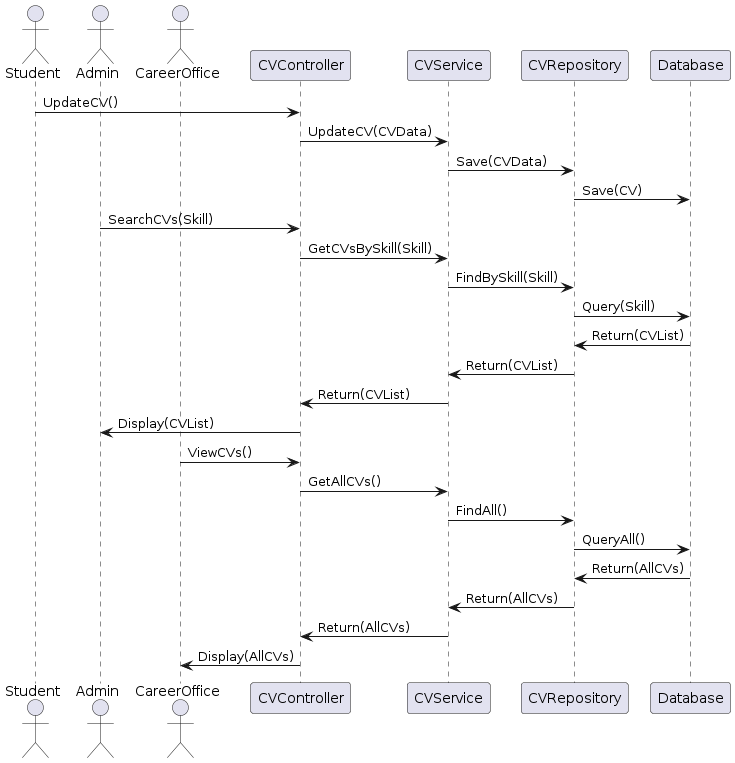

The diagram above was rendered by PlantUML. Its source (embedded in the PNG):
@startuml
actor Student
actor Admin
actor CareerOffice

Student -> CVController : UpdateCV()
CVController -> CVService : UpdateCV(CVData)
CVService -> CVRepository : Save(CVData)
CVRepository -> Database : Save(CV)

Admin -> CVController : SearchCVs(Skill)
CVController -> CVService : GetCVsBySkill(Skill)
CVService -> CVRepository : FindBySkill(Skill)
CVRepository -> Database : Query(Skill)
Database -> CVRepository : Return(CVList)
CVRepository -> CVService : Return(CVList)
CVService -> CVController : Return(CVList)
CVController -> Admin : Display(CVList)

CareerOffice -> CVController : ViewCVs()
CVController -> CVService : GetAllCVs()
CVService -> CVRepository : FindAll()
CVRepository -> Database : QueryAll()
Database -> CVRepository : Return(AllCVs)
CVRepository -> CVService : Return(AllCVs)
CVService -> CVController : Return(AllCVs)
CVController -> CareerOffice : Display(AllCVs)
@enduml